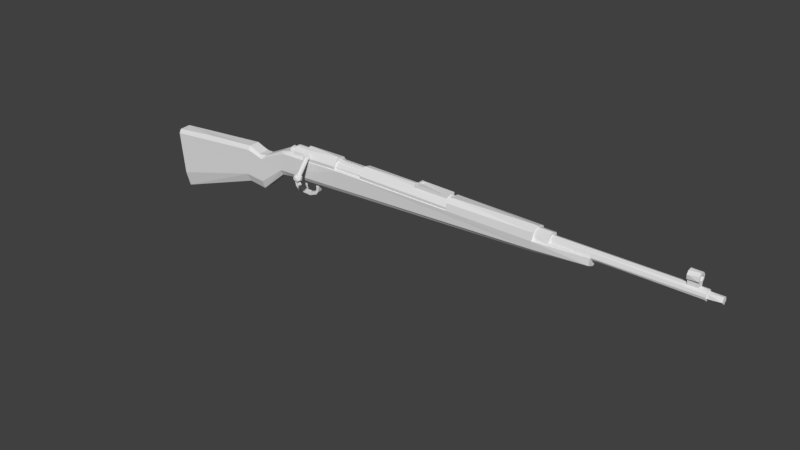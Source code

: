 # Source: kar98k.blend  (saved by Blender 2.79.0; exported with 4.5.12 LTS)
import bpy
from mathutils import Matrix  # noqa: F401  (used for matrix-valued properties, if any)

bpy.ops.wm.read_factory_settings(use_empty=True)
scene = bpy.context.scene
scene.name = 'Scene'

# ---- collections
col_collection_1 = bpy.data.collections.new('Collection 1'); scene.collection.children.link(col_collection_1)

# ---- materials (node trees are filled in below, after node groups)
mat_material = bpy.data.materials.new('Material')
mat_material.alpha_threshold = 0.0
mat_material.use_transparent_shadow = False
mat_material.roughness = 0.5
mat_material.line_color = (0.0, 0.0, 0.0, 1.0)

# ---- material node trees

# ---- world
world_world = bpy.data.worlds.new('World'); scene.world = world_world
world_world.color = (0.05088, 0.05088, 0.05088)
world_world.use_sun_shadow = False
world_world.sun_shadow_jitter_overblur = 0.0
world_world.cycles.sampling_method = 'MANUAL'

# ---- meshes
me_cylinder_004 = bpy.data.meshes.new('Cylinder.004')
me_cylinder_004.from_pydata([(-0.339, 0.6636, -20.74), (-0.339, 0.6636, -10.21), (0.3681, 0.3707, -20.74), (0.3681, 0.3707, -10.21), (0.661, -0.3364, -20.74), (0.661, -0.3364, -10.21), (0.3681, -1.044, -20.74), (0.3681, -1.044, -10.21), (-0.339, -1.336, -20.74), (-0.339, -1.336, -10.21), (-1.046, -1.044, -20.74), (-1.046, -1.044, -10.21), (-1.339, -0.3364, -20.74), (-1.339, -0.3364, -10.21), (-1.046, 0.3707, -20.74), (-1.046, 0.3707, -10.21), (2.775, -6.539, -25.37), (3.35, -5.395, -25.37), (3.777, -5.253, -25.37), (4.225, -5.286, -25.37), (2.963, -7.002, -25.17), (2.861, -6.606, -25.01), (2.92, -6.178, -24.89), (3.131, -5.784, -24.86), (3.462, -5.482, -24.89), (3.863, -5.32, -25.01), (4.272, -5.322, -25.17), (3.211, -7.306, -25.37), (3.091, -7.102, -25.03), (3.097, -6.79, -24.74), (3.228, -6.418, -24.55), (3.464, -6.043, -24.48), (3.77, -5.722, -24.55), (4.098, -5.504, -24.74), (4.399, -5.421, -25.03), (3.265, -7.237, -24.98), (3.418, -7.04, -24.64), (3.648, -6.745, -24.42), (3.919, -6.397, -24.34), (4.19, -6.049, -24.42), (4.42, -5.754, -24.64), (4.573, -5.557, -24.98), (3.439, -7.373, -25.03), (3.74, -7.29, -24.74), (4.068, -7.072, -24.55), (4.374, -6.751, -24.48), (4.61, -6.376, -24.55), (4.741, -6.004, -24.74), (4.747, -5.692, -25.03), (3.566, -7.472, -25.17), (3.975, -7.474, -25.01), (4.376, -7.312, -24.89), (4.707, -7.01, -24.86), (4.918, -6.615, -24.89), (4.977, -6.188, -25.01), (4.875, -5.791, -25.17), (3.613, -7.508, -25.37), (4.061, -7.541, -25.37), (4.488, -7.399, -25.37), (4.828, -7.105, -25.37), (5.03, -6.703, -25.37), (5.063, -6.255, -25.37), (4.921, -5.828, -25.37), (3.566, -7.472, -25.56), (3.975, -7.474, -25.73), (4.376, -7.312, -25.84), (4.707, -7.01, -25.88), (4.918, -6.615, -25.84), (4.977, -6.188, -25.73), (4.875, -5.791, -25.56), (3.439, -7.373, -25.71), (3.74, -7.29, -25.99), (4.068, -7.072, -26.18), (4.374, -6.751, -26.25), (4.61, -6.376, -26.18), (4.741, -6.004, -25.99), (4.747, -5.692, -25.71), (3.265, -7.237, -25.76), (3.418, -7.04, -26.09), (3.648, -6.745, -26.31), (3.919, -6.397, -26.39), (4.19, -6.049, -26.31), (4.42, -5.754, -26.09), (4.573, -5.557, -25.76), (3.091, -7.102, -25.71), (3.097, -6.79, -25.99), (3.228, -6.418, -26.18), (3.464, -6.043, -26.25), (3.77, -5.722, -26.18), (4.098, -5.504, -25.99), (4.399, -5.421, -25.71), (4.627, -5.488, -25.37), (2.963, -7.002, -25.56), (2.861, -6.606, -25.73), (2.92, -6.178, -25.84), (3.131, -5.784, -25.88), (3.462, -5.482, -25.84), (3.863, -5.32, -25.73), (4.272, -5.322, -25.56), (2.917, -6.966, -25.37), (2.808, -6.091, -25.37), (3.01, -5.689, -25.37), (-0.5267, -1.345, -25.36), (-0.9116, -2.805, -25.36), (-0.4449, -1.364, -25.08), (-0.8285, -2.792, -25.08), (-0.2215, -1.418, -24.88), (-0.6014, -2.758, -24.88), (0.08358, -1.491, -24.8), (-0.2911, -2.711, -24.8), (0.3887, -1.564, -24.88), (0.01912, -2.665, -24.88), (0.6121, -1.617, -25.08), (0.2462, -2.63, -25.08), (0.6938, -1.637, -25.36), (0.3294, -2.618, -25.36), (0.6121, -1.617, -25.64), (0.2462, -2.63, -25.64), (0.3887, -1.564, -25.84), (0.01912, -2.665, -25.84), (0.08358, -1.491, -25.92), (-0.2911, -2.711, -25.92), (-0.2215, -1.418, -25.84), (-0.6014, -2.758, -25.84), (-0.4449, -1.364, -25.64), (-0.8285, -2.792, -25.64), (-0.7082, -3.493, -25.36), (-0.6388, -3.446, -25.08), (-0.4491, -3.316, -24.88), (-0.19, -3.139, -24.8), (0.06919, -2.963, -24.88), (0.2589, -2.833, -25.08), (0.3283, -2.786, -25.36), (0.2589, -2.833, -25.64), (0.06919, -2.963, -25.84), (-0.19, -3.139, -25.92), (-0.4491, -3.316, -25.84), (-0.6388, -3.446, -25.64), (-0.3834, -3.877, -25.36), (-0.3321, -3.81, -25.08), (-0.1919, -3.628, -24.88), (-0.0004721, -3.38, -24.8), (0.191, -3.131, -24.88), (0.3312, -2.949, -25.08), (0.3825, -2.883, -25.36), (0.3312, -2.949, -25.64), (0.191, -3.131, -25.84), (-0.0004721, -3.38, -25.92), (-0.1919, -3.628, -25.84), (-0.3321, -3.81, -25.64), (2.057, -5.757, -25.36), (2.108, -5.69, -25.08), (2.248, -5.508, -24.88), (2.44, -5.26, -24.8), (2.631, -5.011, -24.88), (2.771, -4.829, -25.08), (2.823, -4.762, -25.36), (2.771, -4.829, -25.64), (2.631, -5.011, -25.84), (2.44, -5.26, -25.92), (2.248, -5.508, -25.84), (2.108, -5.69, -25.64), (3.981, -7.239, -25.36), (4.033, -7.173, -25.08), (4.173, -6.991, -24.88), (4.364, -6.742, -24.8), (4.556, -6.494, -24.88), (4.696, -6.312, -25.08), (4.747, -6.245, -25.36), (4.696, -6.312, -25.64), (4.556, -6.494, -25.84), (4.364, -6.742, -25.92), (4.173, -6.991, -25.84), (4.033, -7.173, -25.64), (0.3987, -1.815, -26.92), (1.094, -1.677, -26.92), (1.684, -1.283, -26.92), (2.078, -0.6935, -26.92), (2.216, 0.002004, -26.92), (2.078, 0.6975, -26.92), (1.684, 1.287, -26.92), (1.094, 1.681, -26.92), (0.3987, 1.819, -26.92), (-0.2967, 1.681, -26.92), (-0.8863, 1.287, -26.92), (-1.28, 0.6975, -26.92), (-1.419, 0.002004, -26.92), (-1.28, -0.6935, -26.92), (-0.8863, -1.283, -26.92), (-0.2967, -1.677, -26.92), (0.3987, -1.815, -30.37), (1.094, -1.677, -30.37), (1.684, -1.283, -30.37), (2.078, -0.6935, -30.37), (2.216, 0.002004, -30.37), (2.078, 0.6975, -30.37), (1.684, 1.287, -30.37), (1.094, 1.681, -30.37), (0.3987, 1.819, -30.37), (-0.2967, 1.681, -30.37), (-0.8863, 1.287, -30.37), (-1.28, 0.6975, -30.37), (-1.419, 0.002004, -30.37), (-1.28, -0.6935, -30.37), (-0.8863, -1.283, -30.37), (-0.2967, -1.677, -30.37), (0.3987, -1.057, -30.37), (0.8039, -0.9763, -30.37), (1.147, -0.7467, -30.37), (1.377, -0.4032, -30.37), (1.458, 0.002004, -30.37), (1.377, 0.4072, -30.37), (1.147, 0.7507, -30.37), (0.8039, 0.9803, -30.37), (0.3987, 1.061, -30.37), (-0.006479, 0.9803, -30.37), (-0.35, 0.7507, -30.37), (-0.5795, 0.4072, -30.37), (-0.6601, 0.002004, -30.37), (-0.5795, -0.4032, -30.37), (-0.35, -0.7467, -30.37), (-0.006479, -0.9763, -30.37), (0.3987, -1.057, -32.19), (0.804, -0.9763, -32.19), (1.147, -0.7467, -32.19), (1.377, -0.4032, -32.19), (1.458, 0.002004, -32.19), (1.377, 0.4072, -32.19), (1.147, 0.7507, -32.19), (0.804, 0.9803, -32.19), (0.3987, 1.061, -32.19), (-0.006477, 0.9803, -32.19), (-0.35, 0.7507, -32.19), (-0.5795, 0.4072, -32.19), (-0.6601, 0.002004, -32.19), (-0.5795, -0.4032, -32.19), (-0.35, -0.7467, -32.19), (-0.006477, -0.9763, -32.19), (0.3987, -0.8101, -32.19), (0.7095, -0.7483, -32.19), (0.973, -0.5722, -32.19), (1.149, -0.3088, -32.19), (1.211, 0.002004, -32.19), (1.149, 0.3128, -32.19), (0.973, 0.5762, -32.19), (0.7095, 0.7523, -32.19), (0.3987, 0.8141, -32.19), (0.08797, 0.7523, -32.19), (-0.1755, 0.5762, -32.19), (-0.3515, 0.3128, -32.19), (-0.4133, 0.002004, -32.19), (-0.3515, -0.3088, -32.19), (-0.1755, -0.5722, -32.19), (0.08797, -0.7483, -32.19), (0.3987, -0.8101, -32.33), (0.7095, -0.7483, -32.33), (0.973, -0.5722, -32.33), (1.149, -0.3088, -32.33), (1.211, 0.002004, -32.33), (1.149, 0.3128, -32.33), (0.973, 0.5762, -32.33), (0.7095, 0.7523, -32.33), (0.3987, 0.8141, -32.33), (0.08797, 0.7523, -32.33), (-0.1755, 0.5762, -32.33), (-0.3515, 0.3128, -32.33), (-0.4133, 0.002004, -32.33), (-0.3515, -0.3088, -32.33), (-0.1755, -0.5722, -32.33), (0.08797, -0.7483, -32.33), (0.3987, -1.815, -16.71), (1.094, -1.677, -16.71), (1.684, -1.283, -16.71), (2.078, -0.6935, -16.71), (2.216, 0.002004, -16.71), (2.078, 0.6975, -16.71), (1.684, 1.287, -16.71), (1.094, 1.681, -16.71), (0.3987, 1.819, -16.71), (-0.2967, 1.681, -16.71), (-0.8863, 1.287, -16.71), (-1.28, 0.6975, -16.71), (-1.419, 0.002004, -16.71), (-1.28, -0.6935, -16.71), (-0.8863, -1.283, -16.71), (-0.2967, -1.677, -16.71)], [], [(0, 1, 3, 2), (2, 3, 5, 4), (4, 5, 7, 6), (6, 7, 9, 8), (8, 9, 11, 10), (10, 11, 13, 12), (3, 1, 15, 13, 11, 9, 7, 5), (12, 13, 15, 14), (14, 15, 1, 0), (91, 19, 26), (18, 17, 24, 25), (101, 100, 22, 23), (16, 99, 20, 21), (19, 18, 25, 26), (17, 101, 23, 24), (100, 16, 21, 22), (99, 27, 20), (21, 20, 28, 29), (26, 25, 33, 34), (24, 23, 31, 32), (22, 21, 29, 30), (20, 27, 28), (91, 26, 34), (25, 24, 32, 33), (23, 22, 30, 31), (34, 33, 40, 41), (32, 31, 38, 39), (30, 29, 36, 37), (28, 27, 35), (91, 34, 41), (33, 32, 39, 40), (31, 30, 37, 38), (29, 28, 35, 36), (35, 27, 42), (91, 41, 48), (40, 39, 46, 47), (38, 37, 44, 45), (36, 35, 42, 43), (41, 40, 47, 48), (39, 38, 45, 46), (37, 36, 43, 44), (47, 46, 53, 54), (45, 44, 51, 52), (43, 42, 49, 50), (48, 47, 54, 55), (46, 45, 52, 53), (44, 43, 50, 51), (42, 27, 49), (91, 48, 55), (55, 54, 61, 62), (53, 52, 59, 60), (51, 50, 57, 58), (49, 27, 56), (91, 55, 62), (54, 53, 60, 61), (52, 51, 58, 59), (50, 49, 56, 57), (60, 59, 66, 67), (58, 57, 64, 65), (56, 27, 63), (91, 62, 69), (61, 60, 67, 68), (59, 58, 65, 66), (57, 56, 63, 64), (62, 61, 68, 69), (91, 69, 76), (68, 67, 74, 75), (66, 65, 72, 73), (64, 63, 70, 71), (69, 68, 75, 76), (67, 66, 73, 74), (65, 64, 71, 72), (63, 27, 70), (73, 72, 79, 80), (71, 70, 77, 78), (76, 75, 82, 83), (74, 73, 80, 81), (72, 71, 78, 79), (70, 27, 77), (91, 76, 83), (75, 74, 81, 82), (83, 82, 89, 90), (81, 80, 87, 88), (79, 78, 85, 86), (77, 27, 84), (91, 83, 90), (82, 81, 88, 89), (80, 79, 86, 87), (78, 77, 84, 85), (86, 85, 93, 94), (84, 27, 92), (91, 90, 98), (89, 88, 96, 97), (87, 86, 94, 95), (85, 84, 92, 93), (90, 89, 97, 98), (88, 87, 95, 96), (91, 98, 19), (97, 96, 17, 18), (95, 94, 100, 101), (93, 92, 99, 16), (98, 97, 18, 19), (96, 95, 101, 17), (94, 93, 16, 100), (92, 27, 99), (102, 103, 105, 104), (104, 105, 107, 106), (106, 107, 109, 108), (108, 109, 111, 110), (110, 111, 113, 112), (112, 113, 115, 114), (114, 115, 117, 116), (116, 117, 119, 118), (118, 119, 121, 120), (120, 121, 123, 122), (107, 105, 127, 128), (122, 123, 125, 124), (124, 125, 103, 102), (102, 104, 106, 108, 110, 112, 114, 116, 118, 120, 122, 124), (130, 129, 141, 142), (123, 121, 135, 136), (121, 119, 134, 135), (119, 117, 133, 134), (117, 115, 132, 133), (115, 113, 131, 132), (113, 111, 130, 131), (111, 109, 129, 130), (103, 125, 137, 126), (105, 103, 126, 127), (109, 107, 128, 129), (125, 123, 136, 137), (142, 141, 153, 154), (137, 136, 148, 149), (127, 126, 138, 139), (134, 133, 145, 146), (131, 130, 142, 143), (126, 137, 149, 138), (128, 127, 139, 140), (135, 134, 146, 147), (132, 131, 143, 144), (129, 128, 140, 141), (136, 135, 147, 148), (133, 132, 144, 145), (157, 156, 168, 169), (149, 148, 160, 161), (139, 138, 150, 151), (146, 145, 157, 158), (143, 142, 154, 155), (138, 149, 161, 150), (140, 139, 151, 152), (147, 146, 158, 159), (144, 143, 155, 156), (141, 140, 152, 153), (148, 147, 159, 160), (145, 144, 156, 157), (163, 162, 173, 172, 171, 170, 169, 168, 167, 166, 165, 164), (154, 153, 165, 166), (161, 160, 172, 173), (151, 150, 162, 163), (158, 157, 169, 170), (155, 154, 166, 167), (150, 161, 173, 162), (152, 151, 163, 164), (159, 158, 170, 171), (156, 155, 167, 168), (153, 152, 164, 165), (160, 159, 171, 172), (184, 200, 201, 185), (190, 206, 207, 191), (177, 193, 194, 178), (185, 201, 202, 186), (178, 194, 195, 179), (186, 202, 203, 187), (179, 195, 196, 180), (187, 203, 204, 188), (180, 196, 197, 181), (188, 204, 205, 189), (181, 197, 198, 182), (174, 190, 191, 175), (189, 205, 190, 174), (182, 198, 199, 183), (175, 191, 192, 176), (183, 199, 200, 184), (176, 192, 193, 177), (211, 227, 228, 212), (205, 221, 206, 190), (198, 214, 215, 199), (191, 207, 208, 192), (199, 215, 216, 200), (192, 208, 209, 193), (200, 216, 217, 201), (193, 209, 210, 194), (201, 217, 218, 202), (194, 210, 211, 195), (202, 218, 219, 203), (195, 211, 212, 196), (203, 219, 220, 204), (196, 212, 213, 197), (204, 220, 221, 205), (197, 213, 214, 198), (237, 253, 238, 222), (219, 235, 236, 220), (212, 228, 229, 213), (220, 236, 237, 221), (213, 229, 230, 214), (206, 222, 223, 207), (221, 237, 222, 206), (214, 230, 231, 215), (207, 223, 224, 208), (215, 231, 232, 216), (208, 224, 225, 209), (216, 232, 233, 217), (209, 225, 226, 210), (217, 233, 234, 218), (210, 226, 227, 211), (218, 234, 235, 219), (242, 258, 259, 243), (230, 246, 247, 231), (223, 239, 240, 224), (231, 247, 248, 232), (224, 240, 241, 225), (232, 248, 249, 233), (225, 241, 242, 226), (233, 249, 250, 234), (226, 242, 243, 227), (234, 250, 251, 235), (227, 243, 244, 228), (235, 251, 252, 236), (228, 244, 245, 229), (236, 252, 253, 237), (229, 245, 246, 230), (222, 238, 239, 223), (254, 269, 268, 267, 266, 265, 264, 263, 262, 261, 260, 259, 258, 257, 256, 255), (250, 266, 267, 251), (243, 259, 260, 244), (251, 267, 268, 252), (244, 260, 261, 245), (252, 268, 269, 253), (245, 261, 262, 246), (238, 254, 255, 239), (253, 269, 254, 238), (246, 262, 263, 247), (239, 255, 256, 240), (247, 263, 264, 248), (240, 256, 257, 241), (248, 264, 265, 249), (241, 257, 258, 242), (249, 265, 266, 250), (183, 279, 278, 182), (176, 272, 271, 175), (184, 280, 279, 183), (177, 273, 272, 176), (185, 281, 280, 184), (178, 274, 273, 177), (186, 282, 281, 185), (179, 275, 274, 178), (187, 283, 282, 186), (180, 276, 275, 179), (188, 284, 283, 187), (181, 277, 276, 180), (189, 285, 284, 188), (182, 278, 277, 181), (175, 271, 270, 174), (174, 270, 285, 189), (270, 271, 272, 273, 274, 275, 276, 277, 278, 279, 280, 281, 282, 283, 284, 285)])
me_cylinder_004.use_remesh_preserve_volume = False
me_cylinder_004.use_remesh_preserve_attributes = False
me_cylinder_004.use_mirror_vertex_groups = False
me_cylinder_004.update()
me_cylinder_003 = bpy.data.meshes.new('Cylinder.003')
me_cylinder_003.from_pydata([(-0.6377, -0.1055, 0.133), (-0.6377, -0.09745, 0.0926), (-0.6377, -0.07456, 0.05834), (-0.6377, -0.0403, 0.03545), (-0.6377, 0.0001106, 0.02741), (-0.6377, 0.04052, 0.03545), (-0.6377, 0.07478, 0.05834), (-0.6377, 0.09768, 0.0926), (-0.6377, 0.1057, 0.133), (-0.6377, 0.09768, 0.1734), (-0.6377, 0.07478, 0.2077), (-0.6377, 0.04052, 0.2306), (-0.6377, 0.0001106, 0.2386), (-0.6377, -0.07456, 0.2077), (-0.6377, -0.09745, 0.1734), (-1.29, -0.1055, 0.133), (-1.29, -0.09745, 0.0926), (-1.29, -0.07456, 0.05834), (-1.29, -0.0403, 0.03545), (-1.29, 0.0001106, 0.02741), (-1.29, 0.04052, 0.03545), (-1.29, 0.07478, 0.05834), (-1.29, 0.09768, 0.0926), (-1.29, 0.1057, 0.133), (-1.29, 0.09768, 0.1734), (-1.29, 0.07478, 0.2077), (-1.29, 0.04052, 0.2306), (-1.29, 0.0001106, 0.2386), (-1.29, -0.07456, 0.2077), (-1.29, -0.09745, 0.1734), (-0.6377, 0.02509, 0.1783), (-0.6377, -0.004052, 0.1529), (-0.6377, -0.04958, 0.1474), (-1.29, 0.02509, 0.1783), (-1.29, -0.004052, 0.1529), (-1.29, -0.04958, 0.1474), (-0.6377, -0.03891, 0.23), (-0.6401, -0.134, 0.1328), (0.827, -0.134, 0.1328), (-0.6401, -0.1238, 0.08151), (0.827, -0.1238, 0.08151), (-0.6401, -0.09471, 0.03801), (0.827, -0.09471, 0.03801), (-0.6401, -0.05121, 0.00894), (0.827, -0.05121, 0.00894), (-0.6401, 0.0001106, -0.001267), (0.827, 0.0001106, -0.001267), (-0.6401, 0.05143, 0.00894), (0.827, 0.05143, 0.00894), (-0.6401, 0.09493, 0.03801), (0.827, 0.09493, 0.03801), (-0.6401, 0.124, 0.08151), (0.827, 0.124, 0.08151), (-0.6401, 0.1342, 0.1328), (0.827, 0.1342, 0.1328), (-0.6401, 0.124, 0.1841), (0.827, 0.124, 0.1841), (-0.6401, 0.09493, 0.2277), (0.827, 0.09493, 0.2277), (-0.6401, 0.05143, 0.2567), (0.827, 0.05143, 0.2567), (-0.6401, 0.0001106, 0.2669), (0.827, 0.0001106, 0.2669), (-0.6401, -0.05121, 0.2567), (0.827, -0.05121, 0.2567), (-0.6401, -0.09471, 0.2277), (0.827, -0.09471, 0.2277), (-0.6401, -0.1238, 0.1841), (0.827, -0.1238, 0.1841), (-1.105, -0.134, 0.1328), (-1.105, -0.1238, 0.08151), (-1.278, -0.09471, 0.03801), (-1.278, -0.05121, 0.00894), (-1.278, 0.0001106, -0.001267), (-1.278, 0.05143, 0.00894), (-1.278, 0.09493, 0.03801), (-1.105, 0.124, 0.08151), (-1.105, 0.1342, 0.1328), (-1.105, 0.124, 0.1841), (-1.105, 0.09493, 0.2277), (-1.105, 0.05143, 0.2567), (-1.105, 0.0001106, 0.2669), (-1.105, -0.05121, 0.2567), (-1.105, -0.09471, 0.2277), (-1.105, -0.1238, 0.1841), (-1.677, -0.134, 0.1328), (-1.677, -0.1238, 0.08151), (-1.677, -0.09471, 0.03801), (-1.677, -0.05121, 0.00894), (-1.677, 0.0001106, -0.001267), (-1.677, 0.05143, 0.00894), (-1.677, 0.09493, 0.03801), (-1.677, 0.124, 0.08151), (-1.677, 0.1342, 0.1328), (-1.677, 0.124, 0.1841), (-1.677, 0.09493, 0.2277), (-1.677, 0.05143, 0.2567), (-1.677, 0.0001106, 0.2669), (-1.677, -0.05121, 0.2567), (-1.677, -0.09471, 0.2277), (-1.677, -0.1238, 0.1841), (-1.676, -0.1002, 0.1328), (-1.676, -0.09255, 0.09445), (-1.676, -0.07081, 0.06191), (-1.676, -0.03827, 0.04017), (-1.676, 0.0001106, 0.03253), (-1.676, 0.03849, 0.04017), (-1.676, 0.07103, 0.06191), (-1.676, 0.09277, 0.09445), (-1.676, 0.1004, 0.1328), (-1.676, 0.09277, 0.1712), (-1.676, 0.07103, 0.2038), (-1.676, 0.03849, 0.2255), (-1.676, 0.0001106, 0.2331), (-1.676, -0.03827, 0.2255), (-1.676, -0.07081, 0.2038), (-1.676, -0.09255, 0.1712), (-0.6403, -0.09939, 0.1354), (-0.6403, -0.09181, 0.0973), (-0.6403, 0.09204, 0.0973), (-0.6403, 0.09961, 0.1354), (-0.6403, 0.09204, 0.1735), (-0.6403, 0.07047, 0.2057), (-0.6403, 0.03819, 0.2273), (-0.6403, 0.0001106, 0.2349), (-0.6403, -0.03797, 0.2273), (-0.6403, -0.07025, 0.2057), (-0.6403, -0.09181, 0.1735), (-1.105, -0.09939, 0.1354), (-1.105, -0.09181, 0.0973), (-1.105, 0.09204, 0.0973), (-1.105, 0.09961, 0.1354), (-1.105, 0.09204, 0.1735), (-1.105, 0.07047, 0.2057), (-1.105, 0.03819, 0.2273), (-1.105, 0.0001106, 0.2349), (-1.105, -0.03797, 0.2273), (-1.105, -0.07025, 0.2057), (-1.105, -0.09181, 0.1735), (2.3, 0.1078, 0.1449), (2.085, 0.1078, 0.1449), (2.3, 0.09341, 0.1986), (2.085, 0.09341, 0.1986), (2.3, 0.0541, 0.2379), (2.085, 0.0541, 0.2379), (2.3, 0.0004015, 0.2523), (2.085, 0.0004015, 0.2523), (2.3, -0.0533, 0.2379), (2.085, -0.0533, 0.2379), (2.3, -0.09261, 0.1986), (2.085, -0.09261, 0.1986), (2.3, -0.107, 0.1449), (2.085, -0.107, 0.1449), (2.3, -0.09261, 0.09124), (2.085, -0.09261, 0.09124), (2.3, -0.0533, 0.05192), (2.085, -0.0533, 0.05192), (2.3, 0.0004015, 0.03754), (2.085, 0.0004015, 0.03754), (2.3, 0.0541, 0.05192), (2.085, 0.0541, 0.05192), (2.3, 0.09341, 0.09124), (2.085, 0.09341, 0.09124), (2.3, 0.07175, 0.1449), (2.3, 0.06219, 0.1806), (2.3, 0.03607, 0.2067), (2.3, 0.0004015, 0.2163), (2.3, -0.03527, 0.2067), (2.3, -0.06138, 0.1806), (2.3, -0.07094, 0.1449), (2.3, -0.06138, 0.1093), (2.3, -0.03527, 0.08315), (2.3, 0.0004015, 0.07359), (2.3, 0.03607, 0.08315), (2.3, 0.06219, 0.1093), (4.292, 0.07175, 0.1449), (4.292, 0.06219, 0.1806), (4.292, 0.03607, 0.2067), (4.292, 0.0004015, 0.2163), (4.292, -0.03527, 0.2067), (4.292, -0.06138, 0.1806), (4.292, -0.07094, 0.1449), (4.292, -0.06138, 0.1093), (4.292, -0.03527, 0.08315), (4.292, 0.0004015, 0.07359), (4.292, 0.03607, 0.08315), (4.292, 0.06219, 0.1093), (4.196, -0.07094, 0.1449), (4.196, -0.06138, 0.1806), (4.196, 0.0004015, 0.2163), (4.196, 0.03607, 0.2067), (4.196, 0.03607, 0.08315), (4.196, 0.0004015, 0.07359), (4.196, -0.06138, 0.1093), (4.196, -0.03527, 0.2067), (4.196, 0.06219, 0.1093), (4.196, 0.06219, 0.1806), (4.196, 0.07175, 0.1449), (4.196, -0.03527, 0.08315), (4.047, -0.06138, 0.1806), (4.047, 0.03607, 0.2067), (4.047, 0.0004015, 0.07359), (4.047, 0.07175, 0.1449), (4.047, -0.07094, 0.1449), (4.047, 0.0004015, 0.2163), (4.047, 0.03607, 0.08315), (4.047, -0.06138, 0.1093), (4.047, -0.03527, 0.2067), (4.047, 0.06219, 0.1093), (4.047, 0.06219, 0.1806), (4.047, -0.03527, 0.08315), (4.292, 0.04976, 0.1449), (4.292, 0.04315, 0.1696), (4.292, 0.02508, 0.1877), (4.292, 0.0004015, 0.1943), (4.292, -0.02428, 0.1877), (4.292, -0.04234, 0.1696), (4.292, -0.04896, 0.1449), (4.292, -0.04234, 0.1203), (4.292, -0.02428, 0.1022), (4.292, 0.0004015, 0.09558), (4.292, 0.02508, 0.1022), (4.292, 0.04315, 0.1203), (4.48, 0.04976, 0.1449), (4.48, 0.04315, 0.1696), (4.48, 0.02508, 0.1877), (4.48, 0.0004015, 0.1943), (4.48, -0.02428, 0.1877), (4.48, -0.04234, 0.1696), (4.48, -0.04896, 0.1449), (4.48, -0.04234, 0.1203), (4.48, -0.02428, 0.1022), (4.48, 0.0004015, 0.09558), (4.48, 0.02508, 0.1022), (4.48, 0.04315, 0.1203), (4.196, -0.07094, 0.3222), (4.196, -0.06138, 0.3579), (4.196, 0.0004015, 0.3935), (4.196, 0.03607, 0.384), (4.196, 0.03607, 0.2604), (4.196, 0.0004015, 0.2508), (4.196, -0.06138, 0.2865), (4.196, -0.03527, 0.384), (4.196, 0.06219, 0.2865), (4.196, 0.06219, 0.3579), (4.196, 0.07175, 0.3222), (4.196, -0.03527, 0.2604), (4.047, -0.06138, 0.3579), (4.047, 0.03607, 0.384), (4.047, 0.0004015, 0.2508), (4.047, 0.07175, 0.3222), (4.047, -0.07094, 0.3222), (4.047, 0.0004015, 0.3935), (4.047, 0.03607, 0.2604), (4.047, -0.06138, 0.2865), (4.047, -0.03527, 0.384), (4.047, 0.06219, 0.2865), (4.047, 0.06219, 0.3579), (4.047, -0.03527, 0.2604), (4.196, -0.04549, 0.3222), (4.196, -0.03934, 0.3451), (4.196, 0.0004015, 0.3681), (4.196, 0.02335, 0.3619), (4.196, 0.02335, 0.2824), (4.196, 0.0004015, 0.2763), (4.196, -0.03934, 0.2992), (4.196, -0.02254, 0.3619), (4.196, 0.04014, 0.2992), (4.196, 0.04014, 0.3451), (4.196, 0.04629, 0.3222), (4.196, -0.02254, 0.2824), (4.047, -0.03934, 0.3451), (4.047, 0.02335, 0.3619), (4.047, 0.0004015, 0.2763), (4.047, 0.04629, 0.3222), (4.047, -0.04549, 0.3222), (4.047, 0.0004015, 0.3681), (4.047, 0.02335, 0.2824), (4.047, -0.03934, 0.2992), (4.047, -0.02254, 0.3619), (4.047, 0.04014, 0.2992), (4.047, 0.04014, 0.3451), (4.047, -0.02254, 0.2824), (4.196, 0.03607, 0.1947), (4.196, -0.03527, 0.1947), (4.047, 0.03607, 0.1947), (4.047, -0.03527, 0.1947), (0.2483, -0.07807, 0.1942), (0.2483, -0.07807, 0.2838), (0.2483, 0.07807, 0.1942), (0.2483, 0.07807, 0.2838), (0.7771, -0.07807, 0.1942), (0.7771, -0.07807, 0.2838), (0.7771, 0.07807, 0.1942), (0.7771, 0.07807, 0.2838), (-1.546, -0.03309, -0.3087), (-1.554, -0.03309, -0.2087), (-1.546, 0.03309, -0.3087), (-1.554, 0.03309, -0.2087), (-1.506, -0.03309, -0.3087), (-1.488, -0.03309, -0.2087), (-1.506, 0.03309, -0.3087), (-1.488, 0.03309, -0.2087), (-1.549, -0.03309, -0.2666), (-1.549, 0.03309, -0.2666), (-1.483, 0.03309, -0.2666), (-1.483, -0.03309, -0.2666), (-1.553, -0.03309, -0.3599), (-1.553, 0.03309, -0.3599), (-1.516, -0.03309, -0.3726), (-1.516, 0.03309, -0.3726), (-1.578, -0.03309, -0.3929), (-1.578, 0.03309, -0.3929), (-1.547, -0.03309, -0.4169), (-1.547, 0.03309, -0.4169), (-1.615, -0.03309, -0.4061), (-1.615, 0.03309, -0.4061), (-1.599, -0.03309, -0.4424), (-1.599, 0.03309, -0.4424), (-1.676, -0.03309, -0.4287), (-1.676, 0.03309, -0.4287), (-1.666, -0.03309, -0.4671), (-1.666, 0.03309, -0.4671), (-1.741, -0.03309, -0.4312), (-1.741, 0.03309, -0.4312), (-1.742, -0.03309, -0.4707), (-1.742, 0.03309, -0.4707), (-1.854, -0.03309, -0.4283), (-1.854, 0.03309, -0.4283), (-1.855, -0.03309, -0.4678), (-1.855, 0.03309, -0.4678), (-1.89, -0.03309, -0.4138), (-1.89, 0.03309, -0.4138), (-1.907, -0.03309, -0.4493), (-1.907, 0.03309, -0.4493), (-1.918, -0.03309, -0.381), (-1.918, 0.03309, -0.381), (-1.949, -0.03309, -0.4055), (-1.949, 0.03309, -0.4055), (-1.925, -0.03309, -0.3438), (-1.925, 0.03309, -0.3438), (-1.964, -0.03309, -0.3404), (-1.964, 0.03309, -0.3404), (-1.915, -0.04177, -0.2909), (-1.915, 0.04177, -0.2909), (-1.97, -0.04177, -0.2865), (-1.97, 0.04177, -0.2865), (-1.892, -0.04177, -0.2324), (-1.892, 0.04177, -0.2324), (-1.965, -0.04177, -0.228), (-1.965, 0.04177, -0.228), (-1.761, -0.009469, -0.3399), (-1.761, 0.009469, -0.3399), (-1.79, -0.009469, -0.3442), (-1.79, 0.009469, -0.3442), (-1.757, -0.0112, -0.2937), (-1.757, 0.0112, -0.2937), (-1.788, -0.0112, -0.2836), (-1.788, 0.0112, -0.2836), (-1.722, -0.01195, -0.2277), (-1.722, 0.01195, -0.2277), (-1.756, -0.01195, -0.2233), (-1.756, 0.01195, -0.2233), (-1.751, -0.006992, -0.3729), (-1.751, 0.006991, -0.3729), (-1.771, -0.006992, -0.3839), (-1.771, 0.006991, -0.3839), (-1.726, -0.005845, -0.4098), (-1.726, 0.005845, -0.4098), (-1.734, -0.005845, -0.4146), (-1.734, 0.005845, -0.4146), (0.3117, 0.07807, 0.1942), (0.3117, 0.07807, 0.2838), (0.3117, -0.07807, 0.1942), (0.3117, -0.07807, 0.2838), (0.2633, 0.07807, 0.1942), (0.2633, -0.07807, 0.2838), (0.2633, 0.07807, 0.2838), (0.2633, -0.07807, 0.1942), (0.2633, 0.07807, 0.3039), (0.3117, 0.07807, 0.3039), (0.3117, -0.07807, 0.3039), (0.2633, -0.07807, 0.3039), (0.2483, 0.02602, 0.1942), (0.2483, -0.02602, 0.1942), (0.2483, -0.02602, 0.2838), (0.2483, 0.02602, 0.2838), (0.7771, -0.02602, 0.1942), (0.7771, 0.02602, 0.1942), (0.7771, 0.02602, 0.2838), (0.7771, -0.02602, 0.2838), (0.3117, -0.02602, 0.2838), (0.3117, 0.02602, 0.2838), (0.2633, -0.02602, 0.2838), (0.2633, 0.02602, 0.2838), (0.3117, -0.02602, 0.3039), (0.3117, 0.02602, 0.3039), (0.2633, -0.02602, 0.3039), (0.2633, 0.02602, 0.3039)], [], [(1, 16, 17, 2), (6, 21, 22, 7), (11, 26, 27, 12), (4, 19, 20, 5), (9, 24, 25, 10), (13, 28, 29, 14), (2, 17, 18, 3), (7, 22, 23, 8), (0, 15, 16, 1), (5, 20, 21, 6), (10, 25, 26, 11), (14, 29, 15, 0), (3, 18, 19, 4), (8, 23, 24, 9), (30, 33, 34, 31), (31, 34, 35, 32), (27, 33, 30, 12), (13, 32, 35, 28), (30, 36, 12), (13, 36, 32), (32, 36, 31), (31, 36, 30), (27, 28, 35, 34, 33), (37, 39, 40, 38), (39, 41, 42, 40), (41, 43, 44, 42), (43, 45, 46, 44), (45, 47, 48, 46), (47, 49, 50, 48), (49, 51, 52, 50), (51, 53, 54, 52), (53, 55, 56, 54), (55, 57, 58, 56), (57, 59, 60, 58), (59, 61, 62, 60), (61, 63, 64, 62), (63, 65, 66, 64), (40, 42, 44, 46, 48, 50, 52, 54, 56, 58, 60, 62, 64, 66, 68, 38), (65, 67, 68, 66), (67, 37, 38, 68), (69, 85, 86, 70), (90, 106, 107, 91), (84, 100, 85, 69), (77, 93, 94, 78), (70, 86, 87, 71), (78, 94, 95, 79), (71, 87, 88, 72), (79, 95, 96, 80), (72, 88, 89, 73), (80, 96, 97, 81), (73, 89, 90, 74), (81, 97, 98, 82), (74, 90, 91, 75), (82, 98, 99, 83), (75, 91, 92, 76), (83, 99, 100, 84), (76, 92, 93, 77), (98, 114, 115, 99), (91, 107, 108, 92), (99, 115, 116, 100), (92, 108, 109, 93), (85, 101, 102, 86), (100, 116, 101, 85), (93, 109, 110, 94), (86, 102, 103, 87), (94, 110, 111, 95), (87, 103, 104, 88), (95, 111, 112, 96), (88, 104, 105, 89), (96, 112, 113, 97), (89, 105, 106, 90), (97, 113, 114, 98), (67, 65, 126, 127), (37, 67, 127, 117), (39, 37, 117, 118), (53, 51, 119, 120), (55, 53, 120, 121), (57, 55, 121, 122), (59, 57, 122, 123), (61, 59, 123, 124), (63, 61, 124, 125), (65, 63, 125, 126), (83, 137, 136, 82), (82, 136, 135, 81), (81, 135, 134, 80), (80, 134, 133, 79), (79, 133, 132, 78), (78, 132, 131, 77), (77, 131, 130, 76), (84, 138, 137, 83), (69, 128, 138, 84), (70, 129, 128, 69), (139, 140, 142, 141), (141, 142, 144, 143), (143, 144, 146, 145), (145, 146, 148, 147), (147, 148, 150, 149), (149, 150, 152, 151), (151, 152, 154, 153), (153, 154, 156, 155), (155, 156, 158, 157), (157, 158, 160, 159), (142, 140, 162, 160, 158, 156, 154, 152, 150, 148, 146, 144), (159, 160, 162, 161), (161, 162, 140, 139), (161, 139, 163, 174), (188, 187, 181, 180), (139, 141, 164, 163), (143, 145, 166, 165), (159, 161, 174, 173), (141, 143, 165, 164), (157, 159, 173, 172), (155, 157, 172, 171), (153, 155, 171, 170), (151, 153, 170, 169), (149, 151, 169, 168), (147, 149, 168, 167), (145, 147, 167, 166), (185, 186, 222, 221), (190, 189, 178, 177), (192, 191, 185, 184), (187, 193, 182, 181), (189, 194, 179, 178), (191, 195, 186, 185), (197, 196, 176, 175), (193, 198, 183, 182), (194, 188, 180, 179), (195, 197, 175, 186), (196, 190, 177, 176), (198, 192, 184, 183), (210, 201, 192, 198), (209, 200, 190, 196), (208, 202, 197, 195), (207, 199, 188, 194), (206, 210, 198, 193), (202, 209, 196, 197), (205, 208, 195, 191), (204, 207, 194, 189), (203, 206, 193, 187), (201, 205, 191, 192), (200, 204, 189, 190), (199, 203, 187, 188), (168, 169, 203, 199), (165, 166, 204, 200), (172, 173, 205, 201), (169, 170, 206, 203), (166, 167, 207, 204), (173, 174, 208, 205), (163, 164, 209, 202), (170, 171, 210, 206), (167, 168, 199, 207), (174, 163, 202, 208), (164, 165, 200, 209), (171, 172, 201, 210), (217, 218, 230, 229), (175, 176, 212, 211), (182, 183, 219, 218), (179, 180, 216, 215), (186, 175, 211, 222), (176, 177, 213, 212), (183, 184, 220, 219), (180, 181, 217, 216), (177, 178, 214, 213), (184, 185, 221, 220), (181, 182, 218, 217), (178, 179, 215, 214), (223, 224, 225, 226, 227, 228, 229, 230, 231, 232, 233, 234), (214, 215, 227, 226), (221, 222, 234, 233), (211, 212, 224, 223), (218, 219, 231, 230), (215, 216, 228, 227), (222, 211, 223, 234), (212, 213, 225, 224), (219, 220, 232, 231), (216, 217, 229, 228), (213, 214, 226, 225), (220, 221, 233, 232), (258, 249, 240, 246), (257, 248, 238, 244), (256, 250, 245, 243), (255, 247, 236, 242), (254, 258, 246, 241), (250, 257, 244, 245), (253, 256, 243, 239), (252, 255, 242, 237), (251, 254, 241, 235), (249, 253, 239, 240), (248, 252, 237, 238), (247, 251, 235, 236), (282, 270, 264, 273), (281, 268, 262, 272), (280, 267, 269, 274), (279, 266, 260, 271), (278, 265, 270, 282), (274, 269, 268, 281), (277, 263, 267, 280), (276, 261, 266, 279), (275, 259, 265, 278), (273, 264, 263, 277), (272, 262, 261, 276), (271, 260, 259, 275), (246, 240, 264, 270), (244, 238, 262, 268), (243, 245, 269, 267), (242, 236, 260, 266), (241, 246, 270, 265), (245, 244, 268, 269), (239, 243, 267, 263), (237, 242, 266, 261), (235, 241, 265, 259), (240, 239, 263, 264), (238, 237, 261, 262), (236, 235, 259, 260), (251, 247, 271, 275), (252, 248, 272, 276), (253, 249, 273, 277), (254, 251, 275, 278), (255, 252, 276, 279), (256, 253, 277, 280), (257, 250, 274, 281), (258, 254, 278, 282), (247, 255, 279, 271), (250, 256, 280, 274), (248, 257, 281, 272), (249, 258, 282, 273), (246, 258, 286, 284), (239, 283, 285, 253), (239, 240, 246, 284, 283), (253, 285, 286, 258, 249), (383, 386, 290, 289), (371, 372, 294, 293), (387, 390, 292, 291), (378, 376, 288, 287), (393, 385, 288, 376), (303, 296, 298, 304), (304, 298, 302, 305), (305, 302, 300, 306), (306, 300, 296, 303), (299, 295, 307, 309), (302, 298, 296, 300), (299, 306, 303, 295), (301, 305, 306, 299), (297, 304, 305, 301), (295, 303, 304, 297), (309, 307, 311, 313), (297, 301, 310, 308), (295, 297, 308, 307), (301, 299, 309, 310), (314, 313, 317, 318), (308, 310, 314, 312), (310, 309, 313, 314), (307, 308, 312, 311), (317, 315, 319, 321), (311, 312, 316, 315), (313, 311, 315, 317), (312, 314, 318, 316), (320, 322, 326, 324), (316, 318, 322, 320), (318, 317, 321, 322), (315, 316, 320, 319), (326, 325, 329, 330), (322, 321, 325, 326), (319, 320, 324, 323), (321, 319, 323, 325), (329, 327, 331, 333), (323, 324, 328, 327), (325, 323, 327, 329), (324, 326, 330, 328), (334, 333, 337, 338), (328, 330, 334, 332), (330, 329, 333, 334), (327, 328, 332, 331), (338, 337, 341, 342), (331, 332, 336, 335), (333, 331, 335, 337), (332, 334, 338, 336), (341, 339, 343, 345), (335, 336, 340, 339), (337, 335, 339, 341), (336, 338, 342, 340), (346, 345, 349, 350), (340, 342, 346, 344), (342, 341, 345, 346), (339, 340, 344, 343), (348, 350, 349, 347), (343, 344, 348, 347), (345, 343, 347, 349), (344, 346, 350, 348), (353, 351, 355, 357), (352, 354, 358, 356), (354, 353, 357, 358), (351, 352, 356, 355), (358, 357, 361, 362), (355, 356, 360, 359), (357, 355, 359, 361), (356, 358, 362, 360), (351, 353, 365, 363), (354, 352, 364, 366), (353, 354, 366, 365), (352, 351, 363, 364), (363, 365, 369, 367), (366, 364, 368, 370), (365, 366, 370, 369), (364, 363, 367, 368), (368, 367, 369, 370), (390, 391, 374, 292), (291, 292, 374, 373), (375, 377, 372, 371), (289, 290, 377, 375), (374, 381, 382, 376), (373, 374, 376, 378), (395, 397, 382, 381), (391, 395, 381, 374), (377, 379, 380, 372), (394, 398, 379, 377), (376, 382, 397, 393), (392, 394, 393, 391), (372, 380, 396, 392), (394, 392, 396, 398), (380, 379, 398, 396), (393, 397, 395, 391), (294, 372, 392, 389), (389, 392, 391, 390), (377, 290, 386, 394), (394, 386, 385, 393), (293, 294, 389, 388), (388, 389, 390, 387), (287, 288, 385, 384), (384, 385, 386, 383)])
me_cylinder_003.use_remesh_preserve_volume = False
me_cylinder_003.use_remesh_preserve_attributes = False
me_cylinder_003.use_mirror_vertex_groups = False
me_cylinder_003.update()
me_cube = bpy.data.meshes.new('Cube')
me_cube.from_pydata([(2.091, 0.1263, -0.00396), (2.091, -0.1263, -0.00396), (-1.0, -0.1263, -0.1298), (-1.0, 0.1263, -0.1298), (2.091, 0.1412, 0.1137), (2.091, -0.1412, 0.1137), (-1.0, -0.1412, 0.1137), (-1.0, 0.1412, 0.1137), (0.8094, 0.1263, -0.053), (0.8094, -0.1263, -0.053), (0.8094, 0.1412, 0.1137), (0.8094, -0.1412, 0.1137), (2.091, 0.1271, 0.2102), (2.091, -0.1271, 0.2102), (0.8094, 0.1271, 0.2135), (0.8094, -0.1271, 0.2135), (-2.012, -0.1263, -0.176), (-2.012, 0.1263, -0.176), (-2.012, -0.1263, 0.08623), (-2.012, 0.1263, 0.08623), (-2.201, -0.1263, -0.2185), (-2.201, 0.1263, -0.2185), (-2.201, -0.1263, 0.02816), (-2.201, 0.1263, 0.02816), (-2.106, 0.1263, 0.07106), (-2.106, -0.1263, 0.07106), (-2.106, -0.1263, -0.1849), (-2.106, 0.1263, -0.1849), (-2.382, -0.1263, -0.3616), (-2.382, 0.1263, -0.3616), (-2.382, -0.1263, -0.07226), (-2.382, 0.1263, -0.07226), (-2.524, -0.1263, -0.4661), (-2.524, 0.1263, -0.4661), (-2.524, -0.1263, -0.116), (-2.524, 0.1263, -0.116), (-2.616, -0.1263, -0.4731), (-2.616, 0.1263, -0.4731), (-2.616, -0.1263, -0.116), (-2.616, 0.1263, -0.116), (-2.766, -0.1263, -0.4501), (-2.766, 0.1263, -0.4501), (-2.766, -0.1263, -0.06644), (-2.766, 0.1263, -0.06644), (-2.946, -0.1263, -0.4731), (-2.946, 0.1263, -0.4731), (-2.946, -0.1263, -0.06644), (-2.946, 0.1263, -0.06644), (-2.856, 0.1263, -0.4546), (-2.856, 0.1263, -0.05936), (-2.856, -0.1263, -0.4546), (-2.856, -0.1263, -0.05936), (-3.628, -0.1263, -0.6679), (-3.628, 0.1263, -0.6679), (-3.628, -0.1263, -0.1218), (-3.628, 0.1263, -0.1218), (-4.267, -0.1263, -0.8325), (-4.267, 0.1263, -0.8325), (-4.336, -0.1263, -0.2196), (-4.336, 0.1263, -0.2196), (2.863, 0.104, 0.05326), (2.863, -0.1039, 0.05326), (2.863, 0.102, 0.1093), (2.863, -0.1019, 0.1093), (2.091, 0.08633, -0.04819), (-1.0, 0.08633, -0.2068), (2.091, 0.08633, 0.1443), (-1.0, 0.08633, 0.1443), (0.8094, 0.08633, 0.1443), (0.8094, 0.08633, -0.114), (2.091, 0.08633, 0.2504), (0.8094, 0.08633, 0.2604), (-2.012, 0.08633, -0.2472), (-2.012, 0.08633, 0.1309), (-2.201, 0.08633, -0.3011), (-2.201, 0.08633, 0.07251), (-2.106, 0.08633, -0.2584), (-2.106, 0.08633, 0.1107), (-2.382, 0.08633, -0.4582), (-2.382, 0.08633, -0.02399), (-2.524, 0.08633, -0.5906), (-2.524, 0.08633, -0.07561), (-2.616, 0.08633, -0.5996), (-2.616, 0.08633, -0.07561), (-2.766, 0.08633, -0.5704), (-2.766, 0.08633, -0.01277), (-2.946, 0.08633, -0.5996), (-2.946, 0.08633, -0.01277), (-2.856, 0.08633, -0.00379), (-2.856, 0.08633, -0.576), (-3.628, 0.08633, -0.8464), (-3.628, 0.08633, -0.06663), (-4.247, 0.08633, -1.055), (-4.353, 0.08633, -0.1452), (2.863, 0.07986, 0.01638), (2.863, 0.07986, 0.1376), (2.091, -0.08466, -0.04819), (2.091, -0.08466, 0.1443), (0.8094, -0.08466, 0.1443), (2.091, -0.08466, 0.2504), (0.8094, -0.08466, 0.2604), (-2.106, -0.08466, 0.1107), (-2.856, -0.08466, -0.00379), (2.863, -0.07824, 0.01638), (2.863, -0.07824, 0.1376), (-1.0, -0.08466, -0.2068), (-1.0, -0.08466, 0.1443), (0.8094, -0.08466, -0.114), (-2.012, -0.08466, -0.2472), (-2.012, -0.08466, 0.1309), (-2.201, -0.08466, -0.3011), (-2.201, -0.08466, 0.07251), (-2.106, -0.08466, -0.2584), (-2.382, -0.08466, -0.4582), (-2.382, -0.08466, -0.02399), (-2.524, -0.08466, -0.5906), (-2.524, -0.08466, -0.07561), (-2.616, -0.08466, -0.5996), (-2.616, -0.08466, -0.07561), (-2.766, -0.08466, -0.5704), (-2.766, -0.08466, -0.01277), (-2.946, -0.08466, -0.5996), (-2.946, -0.08466, -0.01277), (-2.856, -0.08466, -0.576), (-3.628, -0.08466, -0.8464), (-3.628, -0.08466, -0.06663), (-4.247, -0.08466, -1.055), (-4.353, -0.08466, -0.1452), (0.8094, -0.1367, 0.1546), (0.8094, 0.1367, 0.1546), (2.091, 0.1367, 0.1639), (2.091, -0.1367, 0.1639), (2.091, 0.08633, 0.1893), (0.8094, 0.08633, 0.2052), (2.091, -0.08466, 0.1893), (0.8094, -0.08466, 0.2052), (-1.0, 0.0008329, -0.2446), (-1.0, 0.0008329, 0.1443), (0.8094, 0.0008329, -0.1518), (-2.012, 0.0008335, -0.2472), (-2.012, 0.0008335, 0.1309), (-2.201, 0.0008337, -0.3011), (-2.201, 0.0008336, 0.07251), (-2.106, 0.0008336, -0.2584), (-2.382, 0.0008338, -0.4582), (-2.382, 0.0008338, -0.02399), (-2.524, 0.0008338, -0.5906), (-2.524, 0.0008338, -0.07561), (-2.616, 0.0008339, -0.5996), (-2.616, 0.0008339, -0.07561), (-2.766, 0.000834, -0.5704), (-2.766, 0.000834, -0.01277), (-2.946, 0.0008341, -0.5996), (-2.946, 0.0008341, -0.01277), (-2.856, 0.0008341, -0.576), (-3.628, 0.0008345, -0.8464), (-3.628, 0.0008345, -0.06663), (-4.247, 0.000835, -1.055), (-4.353, 0.000835, -0.1452), (2.091, 0.0008328, -0.08598), (2.091, 0.0008328, 0.1443), (0.8094, 0.0008328, 0.1443), (2.091, 0.0008328, 0.2686), (0.8094, 0.0008328, 0.2786), (-2.106, 0.0008336, 0.1107), (-2.856, 0.0008341, -0.00379), (2.863, 0.0008071, -0.005912), (2.863, 0.0008071, 0.1376), (0.8094, 0.0008328, 0.2052), (2.091, 0.0008328, 0.1893), (2.152, -0.1306, 0.1093), (2.152, 0.1306, 0.1093), (2.152, -0.1168, 0.000624), (2.152, 0.1169, 0.000624), (2.152, 0.07986, -0.04025), (2.152, 0.07986, 0.1376), (2.152, -0.07824, -0.04025), (2.152, -0.07824, 0.1376), (2.152, 0.0008077, 0.1376), (2.152, 0.0008077, -0.07804)], [], [(107, 9, 2, 105), (98, 106, 6, 11), (177, 170, 63, 104), (9, 11, 6, 2), (7, 3, 17, 19), (10, 8, 3, 7), (4, 0, 8, 10), (1, 5, 11, 9), (135, 128, 15, 100), (96, 1, 9, 107), (99, 100, 15, 13), (130, 129, 14, 12), (132, 130, 12, 70), (128, 131, 13, 15), (77, 24, 23, 75), (105, 2, 16, 108), (2, 6, 18, 16), (67, 7, 19, 73), (23, 21, 29, 31), (26, 25, 22, 20), (24, 27, 21, 23), (112, 26, 20, 110), (108, 16, 26, 112), (19, 17, 27, 24), (16, 18, 25, 26), (73, 19, 24, 77), (28, 30, 34, 32), (110, 20, 28, 113), (75, 23, 31, 79), (20, 22, 30, 28), (35, 33, 37, 39), (31, 29, 33, 35), (113, 28, 32, 115), (79, 31, 35, 81), (83, 39, 43, 85), (115, 32, 36, 117), (81, 35, 39, 83), (32, 34, 38, 36), (49, 48, 45, 47), (36, 38, 42, 40), (39, 37, 41, 43), (117, 36, 40, 119), (47, 45, 53, 55), (123, 50, 44, 121), (88, 49, 47, 87), (50, 51, 46, 44), (40, 42, 51, 50), (85, 43, 49, 88), (119, 40, 50, 123), (43, 41, 48, 49), (55, 53, 57, 59), (121, 44, 52, 124), (87, 47, 55, 91), (44, 46, 54, 52), (92, 93, 59, 57), (124, 52, 56, 126), (91, 55, 59, 93), (52, 54, 58, 56), (103, 104, 63, 61), (170, 172, 61, 63), (173, 171, 62, 60), (174, 173, 60, 94), (179, 174, 94, 166), (60, 62, 95, 94), (156, 91, 93, 158), (53, 90, 92, 57), (157, 158, 93, 92), (153, 87, 91, 156), (45, 86, 90, 53), (41, 84, 89, 48), (151, 85, 88, 165), (165, 88, 87, 153), (48, 89, 86, 45), (37, 82, 84, 41), (147, 81, 83, 149), (33, 80, 82, 37), (149, 83, 85, 151), (145, 79, 81, 147), (29, 78, 80, 33), (142, 75, 79, 145), (21, 74, 78, 29), (140, 73, 77, 164), (17, 72, 76, 27), (27, 76, 74, 21), (137, 67, 73, 140), (3, 65, 72, 17), (164, 77, 75, 142), (169, 132, 70, 162), (12, 14, 71, 70), (0, 64, 69, 8), (129, 133, 71, 14), (171, 175, 95, 62), (10, 7, 67, 68), (8, 69, 65, 3), (131, 134, 99, 13), (25, 101, 111, 22), (6, 106, 109, 18), (18, 109, 101, 25), (22, 111, 114, 30), (30, 114, 116, 34), (38, 118, 120, 42), (34, 116, 118, 38), (51, 102, 122, 46), (42, 120, 102, 51), (46, 122, 125, 54), (56, 58, 127, 126), (54, 125, 127, 58), (172, 176, 103, 61), (166, 167, 104, 103), (155, 124, 126, 157), (152, 121, 124, 155), (150, 119, 123, 154), (154, 123, 121, 152), (148, 117, 119, 150), (146, 115, 117, 148), (144, 113, 115, 146), (141, 110, 113, 144), (139, 108, 112, 143), (143, 112, 110, 141), (136, 105, 108, 139), (162, 163, 100, 99), (159, 96, 107, 138), (168, 135, 100, 163), (178, 177, 104, 167), (161, 137, 106, 98), (138, 107, 105, 136), (161, 98, 135, 168), (5, 97, 134, 131), (10, 68, 133, 129), (160, 66, 132, 169), (11, 5, 131, 128), (66, 4, 130, 132), (4, 10, 129, 130), (98, 11, 128, 135), (97, 160, 169, 134), (68, 161, 168, 133), (69, 138, 136, 65), (68, 67, 137, 161), (175, 178, 167, 95), (133, 168, 163, 71), (64, 159, 138, 69), (70, 71, 163, 162), (65, 136, 139, 72), (76, 143, 141, 74), (72, 139, 143, 76), (74, 141, 144, 78), (78, 144, 146, 80), (80, 146, 148, 82), (82, 148, 150, 84), (89, 154, 152, 86), (84, 150, 154, 89), (86, 152, 155, 90), (90, 155, 157, 92), (94, 95, 167, 166), (134, 169, 162, 99), (101, 164, 142, 111), (106, 137, 140, 109), (109, 140, 164, 101), (111, 142, 145, 114), (114, 145, 147, 116), (118, 149, 151, 120), (116, 147, 149, 118), (102, 165, 153, 122), (120, 151, 165, 102), (122, 153, 156, 125), (126, 127, 158, 157), (125, 156, 158, 127), (176, 179, 166, 103), (96, 159, 179, 176), (66, 160, 178, 175), (160, 97, 177, 178), (1, 96, 176, 172), (4, 66, 175, 171), (159, 64, 174, 179), (64, 0, 173, 174), (0, 4, 171, 173), (5, 1, 172, 170), (97, 5, 170, 177)])
me_cube.materials.append(mat_material)
me_cube.use_remesh_preserve_volume = False
me_cube.use_remesh_preserve_attributes = False
me_cube.use_mirror_vertex_groups = False
me_cube.update()

# ---- objects
ob_bolt = bpy.data.objects.new('bolt', me_cylinder_004)
ob_barrel = bpy.data.objects.new('barrel', me_cylinder_003)
ob_body = bpy.data.objects.new('body', me_cube)

# ---- transforms, parenting, visibility, modifiers, constraints
ob_bolt.location = (0.0, 0.0, 0.0)
ob_bolt.rotation_euler = (-0.0, 1.571, 0.0)
ob_bolt.scale = (0.05519, 0.05519, 0.06222)
ob_bolt.lineart.crease_threshold = 0.0
_m = ob_bolt.modifiers.new('Decimate', 'DECIMATE')
_m.ratio = 0.4083
ob_barrel.location = (-5.96e-08, -1.455e-11, -0.1548)
ob_barrel.lineart.crease_threshold = 0.0
_m = ob_barrel.modifiers.new('Decimate', 'DECIMATE')
_m.ratio = 0.5688
ob_body.location = (0.0, 0.0, -0.1548)
ob_body.lock_rotations_4d = False
ob_body.empty_display_type = 'ARROWS'
ob_body.lineart.crease_threshold = 0.0
_m = ob_body.modifiers.new('Decimate', 'DECIMATE')
_m.ratio = 0.3624

# ---- collection membership
col_collection_1.objects.link(ob_bolt)
col_collection_1.objects.link(ob_barrel)
col_collection_1.objects.link(ob_body)

# ---- scene / render settings (as saved in the file)
scene.frame_start = 1; scene.frame_end = 250; scene.frame_set(1)
scene.render.engine = 'BLENDER_EEVEE_NEXT'
scene.render.resolution_percentage = 50
scene.render.dither_intensity = 0.0
scene.cycles.use_denoising = False
scene.cycles.samples = 128
scene.cycles.sampling_pattern = 'TABULATED_SOBOL'
scene.cycles.use_adaptive_sampling = False
scene.cycles.use_light_tree = False
scene.cycles.blur_glossy = 0.0
scene.cycles.sample_clamp_indirect = 0.0
scene.view_settings.view_transform = 'Standard'
bpy.context.view_layer.update()

# ---- added for rendering (the .blend has no active camera and no usable light): camera, sun
cam_auto = bpy.data.cameras.new('AutoCamera')
cam_auto.lens = 50.0
cam_auto.sensor_width = 36.0
cam_auto.clip_end = 1000.0
ob_auto_camera = bpy.data.objects.new('AutoCamera', cam_auto)
scene.collection.objects.link(ob_auto_camera)
ob_auto_camera.location = (8.36266, -10.0967, 6.15135)
ob_auto_camera.rotation_euler = (1.09748, -7.21219e-08, 0.694738)
scene.camera = ob_auto_camera
light_auto_sun = bpy.data.lights.new('AutoSun', 'SUN')
light_auto_sun.energy = 3.0
light_auto_sun.angle = 0.0523599
ob_auto_sun = bpy.data.objects.new('AutoSun', light_auto_sun)
scene.collection.objects.link(ob_auto_sun)
ob_auto_sun.rotation_euler = (0.872665, 0.174533, 0.523599)
bpy.context.view_layer.update()
